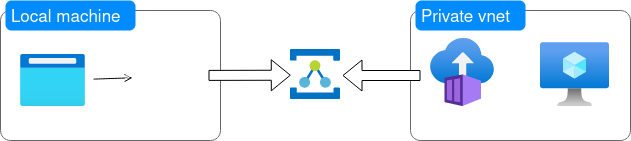

The diagram above was exported from draw.io. Its source (the exported page's mxGraphModel, read from the mxfile embedded in the PNG):
<mxGraphModel dx="786" dy="1894" grid="1" gridSize="10" guides="1" tooltips="1" connect="1" arrows="1" fold="1" page="1" pageScale="1" pageWidth="850" pageHeight="1100" background="#000000" math="0" shadow="0">
  <root>
    <mxCell id="0" />
    <mxCell id="1" parent="0" />
    <mxCell id="8_71PqGbmMJ_6hYjRyYt-31" value="" style="shape=mxgraph.mockup.containers.marginRect;rectMarginTop=10;strokeColor=#666666;strokeWidth=1;dashed=0;rounded=1;arcSize=5;recursiveResize=0;hachureGap=4;pointerEvents=0;fillColor=none;" vertex="1" parent="1">
      <mxGeometry x="430" y="30" width="220" height="140" as="geometry" />
    </mxCell>
    <mxCell id="8_71PqGbmMJ_6hYjRyYt-32" value="Private vnet" style="shape=rect;strokeColor=none;fillColor=#008cff;strokeWidth=1;dashed=0;rounded=1;arcSize=20;fontColor=#ffffff;fontSize=17;spacing=2;spacingTop=-2;align=left;autosize=1;spacingLeft=4;resizeWidth=0;resizeHeight=0;perimeter=none;" vertex="1" parent="8_71PqGbmMJ_6hYjRyYt-31">
      <mxGeometry x="5" width="110" height="30" as="geometry" />
    </mxCell>
    <mxCell id="8_71PqGbmMJ_6hYjRyYt-4" value="azbridge -R" style="aspect=fixed;html=1;points=[];align=center;image;fontSize=12;image=img/lib/azure2/compute/Container_Instances.svg;hachureGap=4;pointerEvents=0;fontColor=#FFFFFF;labelBackgroundColor=none;" vertex="1" parent="8_71PqGbmMJ_6hYjRyYt-31">
      <mxGeometry x="20" y="38" width="64" height="68" as="geometry" />
    </mxCell>
    <mxCell id="8_71PqGbmMJ_6hYjRyYt-29" value="" style="shape=mxgraph.mockup.containers.marginRect;rectMarginTop=10;strokeColor=#666666;strokeWidth=1;dashed=0;rounded=1;arcSize=5;recursiveResize=0;hachureGap=4;pointerEvents=0;fillColor=none;" vertex="1" parent="1">
      <mxGeometry x="20" y="30" width="220" height="140" as="geometry" />
    </mxCell>
    <mxCell id="8_71PqGbmMJ_6hYjRyYt-30" value="Local machine" style="shape=rect;strokeColor=none;fillColor=#008cff;strokeWidth=1;dashed=0;rounded=1;arcSize=20;fontColor=#ffffff;fontSize=17;spacing=2;spacingTop=-2;align=left;autosize=1;spacingLeft=4;resizeWidth=0;resizeHeight=0;perimeter=none;" vertex="1" parent="8_71PqGbmMJ_6hYjRyYt-29">
      <mxGeometry x="5" width="130" height="30" as="geometry" />
    </mxCell>
    <mxCell id="8_71PqGbmMJ_6hYjRyYt-38" value="" style="edgeStyle=none;curved=1;rounded=1;orthogonalLoop=1;jettySize=auto;html=1;fontColor=#FFFFFF;endArrow=open;sourcePerimeterSpacing=8;targetPerimeterSpacing=8;fillColor=default;" edge="1" parent="8_71PqGbmMJ_6hYjRyYt-29" source="8_71PqGbmMJ_6hYjRyYt-11" target="8_71PqGbmMJ_6hYjRyYt-10">
      <mxGeometry relative="1" as="geometry" />
    </mxCell>
    <mxCell id="8_71PqGbmMJ_6hYjRyYt-11" value="Accessing process" style="aspect=fixed;html=1;points=[];align=center;image;fontSize=12;image=img/lib/azure2/general/Browser.svg;hachureGap=4;pointerEvents=0;fillColor=none;fontColor=#FFFFFF;labelBackgroundColor=none;" vertex="1" parent="8_71PqGbmMJ_6hYjRyYt-29">
      <mxGeometry x="20" y="54" width="65" height="52" as="geometry" />
    </mxCell>
    <mxCell id="8_71PqGbmMJ_6hYjRyYt-10" value="azbridge -L" style="sketch=0;outlineConnect=0;fontColor=#FFFFFF;gradientColor=none;strokeColor=#FFFFFF;fillColor=none;dashed=0;verticalLabelPosition=bottom;verticalAlign=top;align=center;html=1;fontSize=12;fontStyle=0;aspect=fixed;shape=mxgraph.aws4.resourceIcon;resIcon=mxgraph.aws4.container_1;hachureGap=4;pointerEvents=0;" vertex="1" parent="8_71PqGbmMJ_6hYjRyYt-29">
      <mxGeometry x="140" y="46" width="60" height="60" as="geometry" />
    </mxCell>
    <mxCell id="8_71PqGbmMJ_6hYjRyYt-18" value="" style="edgeStyle=none;curved=1;rounded=0;orthogonalLoop=1;jettySize=auto;html=1;endArrow=open;sourcePerimeterSpacing=8;targetPerimeterSpacing=8;strokeColor=#FFFFFF;" edge="1" parent="8_71PqGbmMJ_6hYjRyYt-29" target="8_71PqGbmMJ_6hYjRyYt-10">
      <mxGeometry relative="1" as="geometry">
        <mxPoint x="93" y="75" as="sourcePoint" />
      </mxGeometry>
    </mxCell>
    <mxCell id="8_71PqGbmMJ_6hYjRyYt-1" value="Azure Relay" style="sketch=0;aspect=fixed;html=1;points=[];align=center;image;fontSize=12;image=img/lib/mscae/Service_Bus_Relay.svg;hachureGap=4;pointerEvents=0;fontColor=#FFFFFF;labelBackgroundColor=none;" vertex="1" parent="1">
      <mxGeometry x="310" y="79" width="50" height="50" as="geometry" />
    </mxCell>
    <mxCell id="8_71PqGbmMJ_6hYjRyYt-19" value="" style="edgeStyle=none;curved=1;rounded=0;orthogonalLoop=1;jettySize=auto;html=1;endArrow=open;sourcePerimeterSpacing=8;targetPerimeterSpacing=8;strokeColor=#FFFFFF;" edge="1" parent="1" source="8_71PqGbmMJ_6hYjRyYt-4" target="8_71PqGbmMJ_6hYjRyYt-5">
      <mxGeometry relative="1" as="geometry" />
    </mxCell>
    <mxCell id="8_71PqGbmMJ_6hYjRyYt-5" value="Target resource" style="aspect=fixed;html=1;points=[];align=center;image;fontSize=12;image=img/lib/azure2/compute/Virtual_Machine.svg;hachureGap=4;pointerEvents=0;fontColor=#FFFFFF;labelBackgroundColor=none;" vertex="1" parent="1">
      <mxGeometry x="560" y="72" width="69" height="64" as="geometry" />
    </mxCell>
    <mxCell id="8_71PqGbmMJ_6hYjRyYt-15" value="" style="edgeStyle=none;curved=1;rounded=1;orthogonalLoop=1;jettySize=auto;html=1;endArrow=open;sourcePerimeterSpacing=8;targetPerimeterSpacing=8;shape=flexArrow;fillColor=default;entryX=0.006;entryY=0.494;entryDx=0;entryDy=0;entryPerimeter=0;" edge="1" parent="1">
      <mxGeometry relative="1" as="geometry">
        <mxPoint x="228" y="104.9052369077308" as="sourcePoint" />
        <mxPoint x="310.3" y="104.70000000000005" as="targetPoint" />
      </mxGeometry>
    </mxCell>
    <mxCell id="8_71PqGbmMJ_6hYjRyYt-12" value="" style="shape=flexArrow;endArrow=classic;html=1;sourcePerimeterSpacing=8;targetPerimeterSpacing=8;entryX=1.04;entryY=0.52;entryDx=0;entryDy=0;entryPerimeter=0;fillColor=default;rounded=1;" edge="1" parent="1" target="8_71PqGbmMJ_6hYjRyYt-1">
      <mxGeometry width="50" height="50" relative="1" as="geometry">
        <mxPoint x="440" y="105" as="sourcePoint" />
        <mxPoint x="400" y="860" as="targetPoint" />
      </mxGeometry>
    </mxCell>
  </root>
</mxGraphModel>